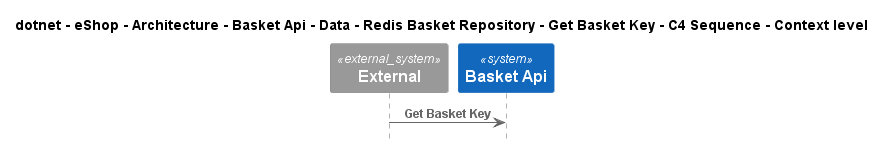

The diagram above was rendered by PlantUML. Its source (embedded in the PNG):
@startuml
!pragma layout smetana
!include ..\..\..\..\..\..\..\..\..\..\..\.c4s\C4_Sequence.puml

title dotnet - eShop - Architecture - Basket Api - Data - Redis Basket Repository - Get Basket Key - C4 Sequence - Context level

System_Ext(C4InterFlow.SoftwareSystems.ExternalSystem, "External", "")
System(dotnet.eShop.Architecture.SoftwareSystems.BasketApi, "Basket Api", "")

Rel(C4InterFlow.SoftwareSystems.ExternalSystem, dotnet.eShop.Architecture.SoftwareSystems.BasketApi, "Get Basket Key")


@enduml